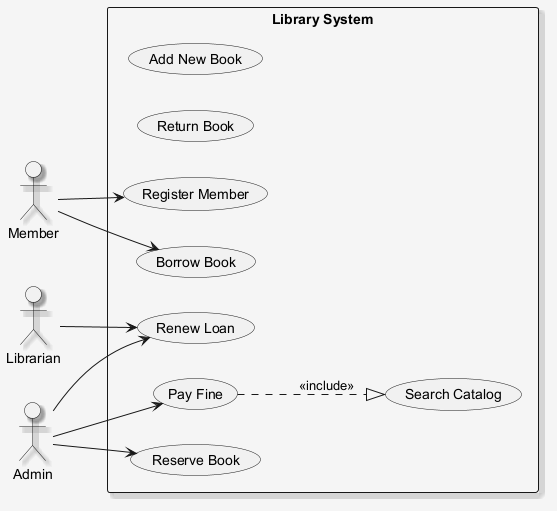

The diagram above was rendered by PlantUML. Its source (embedded in the PNG):
@startuml
skinparam shadowing false
skinparam backgroundColor #F5F5F5
skinparam shadowing true
left to right direction
actor "Member" as M
actor "Librarian" as L
actor "Admin" as A
rectangle "Library System" {
  usecase "Add New Book" as UC_AddNewBook
  usecase "Return Book" as UC_ReturnBook
  usecase "Register Member" as UC_RegisterMember
  usecase "Renew Loan" as UC_RenewLoan
  usecase "Search Catalog" as UC_SearchCatalog
  usecase "Pay Fine" as UC_PayFine
  usecase "Reserve Book" as UC_ReserveBook
  usecase "Borrow Book" as UC_BorrowBook
}
M --> UC_RegisterMember
M --> UC_BorrowBook
L --> UC_RenewLoan
A --> UC_PayFine
A --> UC_ReserveBook
A --> UC_RenewLoan
UC_PayFine ..|> UC_SearchCatalog : <<include>>
@enduml